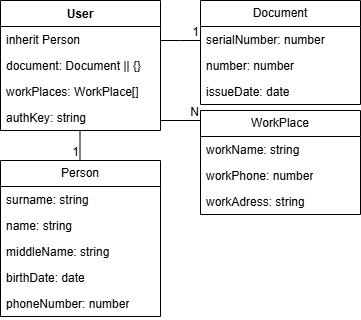

The diagram above was exported from draw.io. Its source (the exported page's mxGraphModel, read from the mxfile embedded in the PNG):
<mxGraphModel dx="1140" dy="637" grid="1" gridSize="10" guides="1" tooltips="1" connect="1" arrows="1" fold="1" page="1" pageScale="1" pageWidth="827" pageHeight="1169" math="0" shadow="0">
  <root>
    <mxCell id="0" />
    <mxCell id="1" parent="0" />
    <mxCell id="64Ucz6z55tF_QrtXc506-9" value="Document" style="swimlane;fontStyle=0;childLayout=stackLayout;horizontal=1;startSize=26;fillColor=none;horizontalStack=0;resizeParent=1;resizeParentMax=0;resizeLast=0;collapsible=1;marginBottom=0;whiteSpace=wrap;html=1;" parent="1" vertex="1">
      <mxGeometry x="240" y="40" width="160" height="104" as="geometry" />
    </mxCell>
    <mxCell id="64Ucz6z55tF_QrtXc506-10" value="serialNumber: number" style="text;strokeColor=none;fillColor=none;align=left;verticalAlign=top;spacingLeft=4;spacingRight=4;overflow=hidden;rotatable=0;points=[[0,0.5],[1,0.5]];portConstraint=eastwest;whiteSpace=wrap;html=1;" parent="64Ucz6z55tF_QrtXc506-9" vertex="1">
      <mxGeometry y="26" width="160" height="26" as="geometry" />
    </mxCell>
    <mxCell id="64Ucz6z55tF_QrtXc506-11" value="number: number" style="text;strokeColor=none;fillColor=none;align=left;verticalAlign=top;spacingLeft=4;spacingRight=4;overflow=hidden;rotatable=0;points=[[0,0.5],[1,0.5]];portConstraint=eastwest;whiteSpace=wrap;html=1;" parent="64Ucz6z55tF_QrtXc506-9" vertex="1">
      <mxGeometry y="52" width="160" height="26" as="geometry" />
    </mxCell>
    <mxCell id="64Ucz6z55tF_QrtXc506-12" value="issueDate: date" style="text;strokeColor=none;fillColor=none;align=left;verticalAlign=top;spacingLeft=4;spacingRight=4;overflow=hidden;rotatable=0;points=[[0,0.5],[1,0.5]];portConstraint=eastwest;whiteSpace=wrap;html=1;" parent="64Ucz6z55tF_QrtXc506-9" vertex="1">
      <mxGeometry y="78" width="160" height="26" as="geometry" />
    </mxCell>
    <mxCell id="64Ucz6z55tF_QrtXc506-23" value="User" style="swimlane;fontStyle=1;align=center;verticalAlign=top;childLayout=stackLayout;horizontal=1;startSize=26;horizontalStack=0;resizeParent=1;resizeParentMax=0;resizeLast=0;collapsible=1;marginBottom=0;whiteSpace=wrap;html=1;" parent="1" vertex="1">
      <mxGeometry x="40" y="40" width="160" height="130" as="geometry" />
    </mxCell>
    <mxCell id="64Ucz6z55tF_QrtXc506-24" value="inherit Person" style="text;strokeColor=none;fillColor=none;align=left;verticalAlign=top;spacingLeft=4;spacingRight=4;overflow=hidden;rotatable=0;points=[[0,0.5],[1,0.5]];portConstraint=eastwest;whiteSpace=wrap;html=1;" parent="64Ucz6z55tF_QrtXc506-23" vertex="1">
      <mxGeometry y="26" width="160" height="26" as="geometry" />
    </mxCell>
    <mxCell id="64Ucz6z55tF_QrtXc506-27" value="document: Document || {}" style="text;strokeColor=none;fillColor=none;align=left;verticalAlign=top;spacingLeft=4;spacingRight=4;overflow=hidden;rotatable=0;points=[[0,0.5],[1,0.5]];portConstraint=eastwest;whiteSpace=wrap;html=1;" parent="64Ucz6z55tF_QrtXc506-23" vertex="1">
      <mxGeometry y="52" width="160" height="26" as="geometry" />
    </mxCell>
    <mxCell id="64Ucz6z55tF_QrtXc506-28" value="workPlaces: WorkPlace[]" style="text;strokeColor=none;fillColor=none;align=left;verticalAlign=top;spacingLeft=4;spacingRight=4;overflow=hidden;rotatable=0;points=[[0,0.5],[1,0.5]];portConstraint=eastwest;whiteSpace=wrap;html=1;" parent="64Ucz6z55tF_QrtXc506-23" vertex="1">
      <mxGeometry y="78" width="160" height="26" as="geometry" />
    </mxCell>
    <mxCell id="64Ucz6z55tF_QrtXc506-29" value="authKey: string" style="text;strokeColor=none;fillColor=none;align=left;verticalAlign=top;spacingLeft=4;spacingRight=4;overflow=hidden;rotatable=0;points=[[0,0.5],[1,0.5]];portConstraint=eastwest;whiteSpace=wrap;html=1;" parent="64Ucz6z55tF_QrtXc506-23" vertex="1">
      <mxGeometry y="104" width="160" height="26" as="geometry" />
    </mxCell>
    <mxCell id="64Ucz6z55tF_QrtXc506-33" value="WorkPlace" style="swimlane;fontStyle=0;childLayout=stackLayout;horizontal=1;startSize=26;fillColor=none;horizontalStack=0;resizeParent=1;resizeParentMax=0;resizeLast=0;collapsible=1;marginBottom=0;whiteSpace=wrap;html=1;" parent="1" vertex="1">
      <mxGeometry x="240" y="150" width="160" height="104" as="geometry" />
    </mxCell>
    <mxCell id="64Ucz6z55tF_QrtXc506-34" value="workName: string" style="text;strokeColor=none;fillColor=none;align=left;verticalAlign=top;spacingLeft=4;spacingRight=4;overflow=hidden;rotatable=0;points=[[0,0.5],[1,0.5]];portConstraint=eastwest;whiteSpace=wrap;html=1;" parent="64Ucz6z55tF_QrtXc506-33" vertex="1">
      <mxGeometry y="26" width="160" height="26" as="geometry" />
    </mxCell>
    <mxCell id="64Ucz6z55tF_QrtXc506-35" value="workPhone: number" style="text;strokeColor=none;fillColor=none;align=left;verticalAlign=top;spacingLeft=4;spacingRight=4;overflow=hidden;rotatable=0;points=[[0,0.5],[1,0.5]];portConstraint=eastwest;whiteSpace=wrap;html=1;" parent="64Ucz6z55tF_QrtXc506-33" vertex="1">
      <mxGeometry y="52" width="160" height="26" as="geometry" />
    </mxCell>
    <mxCell id="64Ucz6z55tF_QrtXc506-36" value="workAdress: string" style="text;strokeColor=none;fillColor=none;align=left;verticalAlign=top;spacingLeft=4;spacingRight=4;overflow=hidden;rotatable=0;points=[[0,0.5],[1,0.5]];portConstraint=eastwest;whiteSpace=wrap;html=1;" parent="64Ucz6z55tF_QrtXc506-33" vertex="1">
      <mxGeometry y="78" width="160" height="26" as="geometry" />
    </mxCell>
    <mxCell id="64Ucz6z55tF_QrtXc506-42" value="" style="endArrow=none;html=1;rounded=0;" parent="1" edge="1">
      <mxGeometry relative="1" as="geometry">
        <mxPoint x="200" y="80" as="sourcePoint" />
        <mxPoint x="240" y="80" as="targetPoint" />
        <Array as="points">
          <mxPoint x="220" y="80" />
        </Array>
      </mxGeometry>
    </mxCell>
    <mxCell id="64Ucz6z55tF_QrtXc506-43" value="1" style="resizable=0;html=1;whiteSpace=wrap;align=right;verticalAlign=bottom;" parent="64Ucz6z55tF_QrtXc506-42" connectable="0" vertex="1">
      <mxGeometry x="1" relative="1" as="geometry" />
    </mxCell>
    <mxCell id="64Ucz6z55tF_QrtXc506-44" value="" style="endArrow=none;html=1;rounded=0;" parent="1" edge="1">
      <mxGeometry relative="1" as="geometry">
        <mxPoint x="200" y="160" as="sourcePoint" />
        <mxPoint x="240" y="160" as="targetPoint" />
      </mxGeometry>
    </mxCell>
    <mxCell id="64Ucz6z55tF_QrtXc506-45" value="N" style="resizable=0;html=1;whiteSpace=wrap;align=right;verticalAlign=bottom;" parent="64Ucz6z55tF_QrtXc506-44" connectable="0" vertex="1">
      <mxGeometry x="1" relative="1" as="geometry" />
    </mxCell>
    <mxCell id="z6d0aaNLJGK4yvhrrn3H-1" value="Person" style="swimlane;fontStyle=0;childLayout=stackLayout;horizontal=1;startSize=26;fillColor=none;horizontalStack=0;resizeParent=1;resizeParentMax=0;resizeLast=0;collapsible=1;marginBottom=0;whiteSpace=wrap;html=1;" vertex="1" parent="1">
      <mxGeometry x="40" y="200" width="160" height="156" as="geometry" />
    </mxCell>
    <mxCell id="z6d0aaNLJGK4yvhrrn3H-2" value="surname: string" style="text;strokeColor=none;fillColor=none;align=left;verticalAlign=top;spacingLeft=4;spacingRight=4;overflow=hidden;rotatable=0;points=[[0,0.5],[1,0.5]];portConstraint=eastwest;whiteSpace=wrap;html=1;" vertex="1" parent="z6d0aaNLJGK4yvhrrn3H-1">
      <mxGeometry y="26" width="160" height="26" as="geometry" />
    </mxCell>
    <mxCell id="z6d0aaNLJGK4yvhrrn3H-3" value="name: string" style="text;strokeColor=none;fillColor=none;align=left;verticalAlign=top;spacingLeft=4;spacingRight=4;overflow=hidden;rotatable=0;points=[[0,0.5],[1,0.5]];portConstraint=eastwest;whiteSpace=wrap;html=1;" vertex="1" parent="z6d0aaNLJGK4yvhrrn3H-1">
      <mxGeometry y="52" width="160" height="26" as="geometry" />
    </mxCell>
    <mxCell id="z6d0aaNLJGK4yvhrrn3H-4" value="middleName: string" style="text;strokeColor=none;fillColor=none;align=left;verticalAlign=top;spacingLeft=4;spacingRight=4;overflow=hidden;rotatable=0;points=[[0,0.5],[1,0.5]];portConstraint=eastwest;whiteSpace=wrap;html=1;" vertex="1" parent="z6d0aaNLJGK4yvhrrn3H-1">
      <mxGeometry y="78" width="160" height="26" as="geometry" />
    </mxCell>
    <mxCell id="z6d0aaNLJGK4yvhrrn3H-5" value="birthDate: date" style="text;strokeColor=none;fillColor=none;align=left;verticalAlign=top;spacingLeft=4;spacingRight=4;overflow=hidden;rotatable=0;points=[[0,0.5],[1,0.5]];portConstraint=eastwest;whiteSpace=wrap;html=1;" vertex="1" parent="z6d0aaNLJGK4yvhrrn3H-1">
      <mxGeometry y="104" width="160" height="26" as="geometry" />
    </mxCell>
    <mxCell id="z6d0aaNLJGK4yvhrrn3H-6" value="phoneNumber: number" style="text;strokeColor=none;fillColor=none;align=left;verticalAlign=top;spacingLeft=4;spacingRight=4;overflow=hidden;rotatable=0;points=[[0,0.5],[1,0.5]];portConstraint=eastwest;whiteSpace=wrap;html=1;" vertex="1" parent="z6d0aaNLJGK4yvhrrn3H-1">
      <mxGeometry y="130" width="160" height="26" as="geometry" />
    </mxCell>
    <mxCell id="z6d0aaNLJGK4yvhrrn3H-7" value="" style="endArrow=none;html=1;rounded=0;" edge="1" parent="1">
      <mxGeometry relative="1" as="geometry">
        <mxPoint x="119.5" y="170" as="sourcePoint" />
        <mxPoint x="119.5" y="200" as="targetPoint" />
      </mxGeometry>
    </mxCell>
    <mxCell id="z6d0aaNLJGK4yvhrrn3H-8" value="1" style="resizable=0;html=1;whiteSpace=wrap;align=right;verticalAlign=bottom;" connectable="0" vertex="1" parent="z6d0aaNLJGK4yvhrrn3H-7">
      <mxGeometry x="1" relative="1" as="geometry" />
    </mxCell>
  </root>
</mxGraphModel>